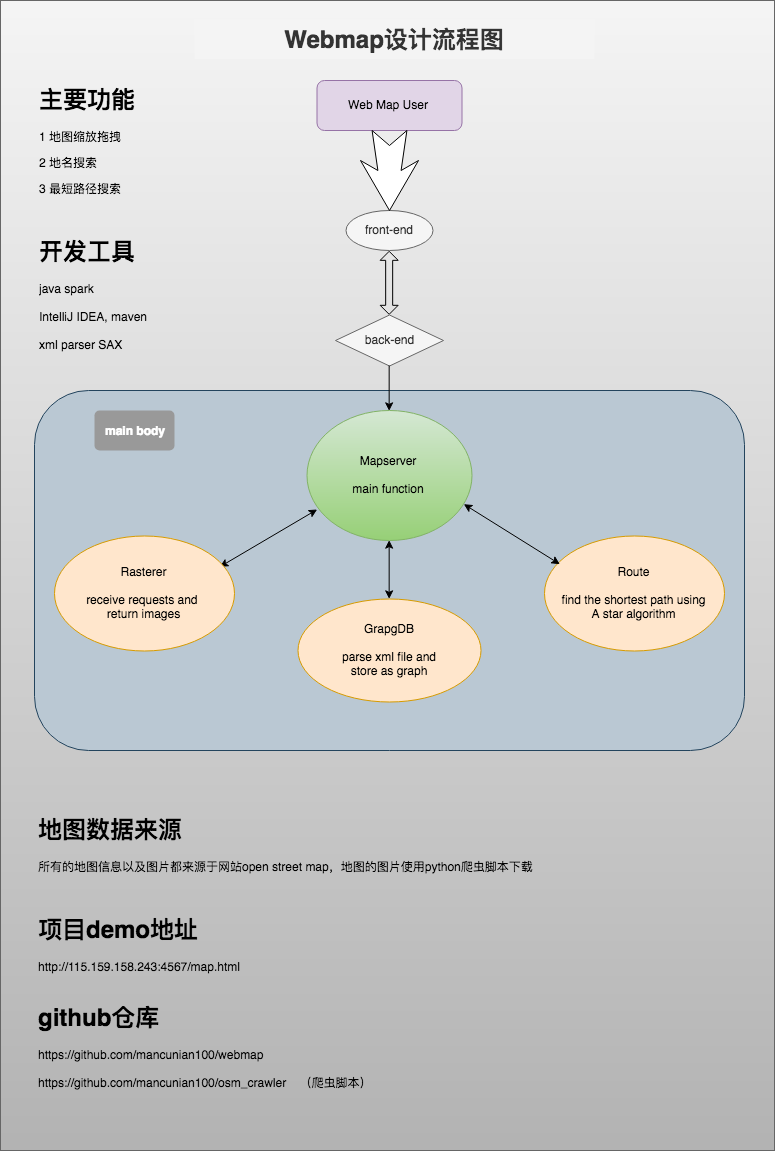

The diagram above was exported from draw.io. Its source (the exported page's mxGraphModel, read from the mxfile embedded in the PNG):
<mxGraphModel dx="1224" dy="821" grid="1" gridSize="10" guides="1" tooltips="1" connect="1" arrows="1" fold="1" page="1" pageScale="1" pageWidth="827" pageHeight="1169" math="0" shadow="0">
  <root>
    <mxCell id="0" />
    <mxCell id="1" parent="0" />
    <mxCell id="_nmf4AhHXW-ufTo8vxrB-12" value="" style="rounded=0;whiteSpace=wrap;html=1;fillColor=#f5f5f5;strokeColor=#666666;gradientColor=#b3b3b3;" vertex="1" parent="1">
      <mxGeometry x="26" y="10" width="774" height="1150" as="geometry" />
    </mxCell>
    <mxCell id="uNR2dBin4PT3Gn0eehJW-4" value="&lt;div style=&quot;text-align: right&quot;&gt;&lt;br&gt;&lt;/div&gt;&lt;div style=&quot;text-align: left&quot;&gt;&lt;/div&gt;" style="rounded=1;whiteSpace=wrap;html=1;fillColor=#bac8d3;strokeColor=#23445d;" parent="1" vertex="1">
      <mxGeometry x="60" y="400" width="710" height="360" as="geometry" />
    </mxCell>
    <mxCell id="QALXErp8hRHvutAx241v-1" value="Web Map User" style="rounded=1;whiteSpace=wrap;html=1;fillColor=#e1d5e7;strokeColor=#9673a6;" parent="1" vertex="1">
      <mxGeometry x="342.5" y="90" width="145" height="50" as="geometry" />
    </mxCell>
    <mxCell id="QALXErp8hRHvutAx241v-2" value="front-end" style="ellipse;whiteSpace=wrap;html=1;fillColor=#f5f5f5;strokeColor=#666666;fontColor=#333333;" parent="1" vertex="1">
      <mxGeometry x="371.5" y="220" width="87" height="40" as="geometry" />
    </mxCell>
    <mxCell id="QALXErp8hRHvutAx241v-10" value="" style="shape=flexArrow;endArrow=classic;startArrow=classic;html=1;exitX=0.5;exitY=0;exitDx=0;exitDy=0;endWidth=10;endSize=2.67;startWidth=10;startSize=2.67;width=7;entryX=0.5;entryY=1;entryDx=0;entryDy=0;" parent="1" source="QALXErp8hRHvutAx241v-18" target="QALXErp8hRHvutAx241v-2" edge="1">
      <mxGeometry width="50" height="50" relative="1" as="geometry">
        <mxPoint x="414" y="268" as="sourcePoint" />
        <mxPoint x="414" y="195" as="targetPoint" />
      </mxGeometry>
    </mxCell>
    <mxCell id="QALXErp8hRHvutAx241v-18" value="back-end" style="rhombus;whiteSpace=wrap;html=1;fillColor=#f5f5f5;strokeColor=#666666;fontColor=#333333;" parent="1" vertex="1">
      <mxGeometry x="361" y="324.5" width="108" height="51" as="geometry" />
    </mxCell>
    <mxCell id="uNR2dBin4PT3Gn0eehJW-5" value="&lt;h1&gt;主要功能&lt;/h1&gt;&lt;p&gt;1 地图缩放拖拽&lt;/p&gt;&lt;p&gt;2 地名搜索&lt;/p&gt;&lt;p&gt;3 最短路径搜索&lt;/p&gt;&lt;p&gt;&lt;br&gt;&lt;/p&gt;&lt;h1&gt;开发工具&lt;/h1&gt;&lt;div&gt;java spark&lt;/div&gt;&lt;div&gt;&lt;br&gt;&lt;/div&gt;&lt;div&gt;IntelliJ IDEA, maven&lt;/div&gt;&lt;div&gt;&lt;span&gt;&lt;br&gt;&lt;/span&gt;&lt;/div&gt;&lt;div&gt;&lt;span&gt;xml parser SAX&lt;/span&gt;&lt;/div&gt;&lt;div&gt;&lt;span&gt;&lt;br&gt;&lt;/span&gt;&lt;/div&gt;&lt;div&gt;&lt;br&gt;&lt;/div&gt;" style="text;html=1;strokeColor=none;fillColor=none;spacing=5;spacingTop=-20;whiteSpace=wrap;overflow=hidden;rounded=0;" parent="1" vertex="1">
      <mxGeometry x="60" y="90" width="220" height="300" as="geometry" />
    </mxCell>
    <mxCell id="uNR2dBin4PT3Gn0eehJW-9" value="&lt;h1&gt;地图数据来源&lt;/h1&gt;&lt;p&gt;所有的地图信息以及图片都来源于网站open street map，地图的图片使用python爬虫脚本下载&lt;/p&gt;&lt;p&gt;&lt;br&gt;&lt;/p&gt;&lt;h1&gt;项目demo地址&lt;/h1&gt;&lt;div&gt;http://115.159.158.243:4567/map.html&lt;br&gt;&lt;/div&gt;&lt;div&gt;&lt;br&gt;&lt;/div&gt;&lt;div&gt;&lt;h1&gt;github仓库&lt;/h1&gt;&lt;div&gt;https://github.com/mancunian100/webmap&amp;nbsp;&lt;br&gt;&lt;/div&gt;&lt;/div&gt;&lt;div&gt;&lt;br&gt;&lt;/div&gt;&lt;div&gt;https://github.com/mancunian100/osm_crawler&amp;nbsp; &amp;nbsp; （爬虫脚本）&lt;br&gt;&lt;/div&gt;&lt;div&gt;&lt;br&gt;&lt;/div&gt;" style="text;html=1;strokeColor=none;fillColor=none;spacing=5;spacingTop=-20;whiteSpace=wrap;overflow=hidden;rounded=0;" parent="1" vertex="1">
      <mxGeometry x="59" y="820" width="571" height="340" as="geometry" />
    </mxCell>
    <mxCell id="_nmf4AhHXW-ufTo8vxrB-1" value="" style="html=1;shadow=0;dashed=0;align=center;verticalAlign=middle;shape=mxgraph.arrows2.stylisedArrow;dy=0.6;dx=40;notch=15;feather=0.4;direction=south;" vertex="1" parent="1">
      <mxGeometry x="386" y="140" width="58" height="80" as="geometry" />
    </mxCell>
    <mxCell id="_nmf4AhHXW-ufTo8vxrB-3" value="main body" style="html=1;shadow=0;dashed=0;shape=mxgraph.bootstrap.rrect;align=center;rSize=5;strokeColor=none;fillColor=#999999;fontColor=#ffffff;fontStyle=1;whiteSpace=wrap;fontSize=10;" vertex="1" parent="1">
      <mxGeometry x="120" y="420" width="80" height="40" as="geometry" />
    </mxCell>
    <mxCell id="QALXErp8hRHvutAx241v-7" value="GrapgDB&lt;br&gt;&lt;br&gt;parse xml file and&lt;br&gt;store as graph&lt;br&gt;" style="ellipse;whiteSpace=wrap;html=1;fillColor=#ffe6cc;strokeColor=#d79b00;" parent="1" vertex="1">
      <mxGeometry x="323.5" y="608.5" width="183" height="103" as="geometry" />
    </mxCell>
    <mxCell id="QALXErp8hRHvutAx241v-8" value="Route&lt;br&gt;&lt;br&gt;find the shortest path using&lt;br&gt;A star algorithm&lt;br&gt;" style="ellipse;whiteSpace=wrap;html=1;fillColor=#ffe6cc;strokeColor=#d79b00;" parent="1" vertex="1">
      <mxGeometry x="570" y="545" width="180" height="115" as="geometry" />
    </mxCell>
    <mxCell id="QALXErp8hRHvutAx241v-23" value="" style="endArrow=classic;startArrow=classic;html=1;entryX=0.5;entryY=0;entryDx=0;entryDy=0;exitX=0.5;exitY=1;exitDx=0;exitDy=0;" parent="1" source="QALXErp8hRHvutAx241v-11" target="QALXErp8hRHvutAx241v-7" edge="1">
      <mxGeometry width="50" height="50" relative="1" as="geometry">
        <mxPoint x="50" y="660" as="sourcePoint" />
        <mxPoint x="100" y="610" as="targetPoint" />
      </mxGeometry>
    </mxCell>
    <mxCell id="QALXErp8hRHvutAx241v-24" value="" style="endArrow=classic;startArrow=classic;html=1;entryX=0.95;entryY=0.725;entryDx=0;entryDy=0;entryPerimeter=0;exitX=0.083;exitY=0.25;exitDx=0;exitDy=0;exitPerimeter=0;" parent="1" source="QALXErp8hRHvutAx241v-8" target="QALXErp8hRHvutAx241v-11" edge="1">
      <mxGeometry width="50" height="50" relative="1" as="geometry">
        <mxPoint x="50" y="660" as="sourcePoint" />
        <mxPoint x="100" y="610" as="targetPoint" />
      </mxGeometry>
    </mxCell>
    <mxCell id="QALXErp8hRHvutAx241v-22" value="" style="endArrow=classic;startArrow=classic;html=1;entryX=0.058;entryY=0.763;entryDx=0;entryDy=0;entryPerimeter=0;exitX=0.917;exitY=0.275;exitDx=0;exitDy=0;exitPerimeter=0;" parent="1" source="QALXErp8hRHvutAx241v-5" target="QALXErp8hRHvutAx241v-11" edge="1">
      <mxGeometry width="50" height="50" relative="1" as="geometry">
        <mxPoint x="290" y="440" as="sourcePoint" />
        <mxPoint x="340" y="390" as="targetPoint" />
      </mxGeometry>
    </mxCell>
    <mxCell id="QALXErp8hRHvutAx241v-29" value="" style="endArrow=classic;html=1;exitX=0.5;exitY=1;exitDx=0;exitDy=0;entryX=0.5;entryY=0;entryDx=0;entryDy=0;" parent="1" source="QALXErp8hRHvutAx241v-18" target="QALXErp8hRHvutAx241v-11" edge="1">
      <mxGeometry width="50" height="50" relative="1" as="geometry">
        <mxPoint x="50" y="780" as="sourcePoint" />
        <mxPoint x="100" y="730" as="targetPoint" />
      </mxGeometry>
    </mxCell>
    <mxCell id="QALXErp8hRHvutAx241v-11" value="Mapserver&lt;br&gt;&lt;br&gt;main function&lt;br&gt;" style="ellipse;whiteSpace=wrap;html=1;fillColor=#d5e8d4;strokeColor=#82b366;gradientColor=#97d077;" parent="1" vertex="1">
      <mxGeometry x="332.5" y="420" width="165" height="130" as="geometry" />
    </mxCell>
    <mxCell id="QALXErp8hRHvutAx241v-5" value="Rasterer&lt;br&gt;&lt;br&gt;receive requests and&amp;nbsp;&lt;br&gt;return images&lt;br&gt;" style="ellipse;whiteSpace=wrap;html=1;fillColor=#ffe6cc;strokeColor=#d79b00;" parent="1" vertex="1">
      <mxGeometry x="80" y="545" width="180" height="115" as="geometry" />
    </mxCell>
    <mxCell id="_nmf4AhHXW-ufTo8vxrB-26" value="&lt;h1&gt;Webmap设计流程图&lt;/h1&gt;" style="rounded=0;whiteSpace=wrap;html=1;shadow=0;opacity=80;fillColor=#f5f5f5;strokeColor=none;fontColor=#333333;" vertex="1" parent="1">
      <mxGeometry x="220" y="28.5" width="400" height="40" as="geometry" />
    </mxCell>
  </root>
</mxGraphModel>